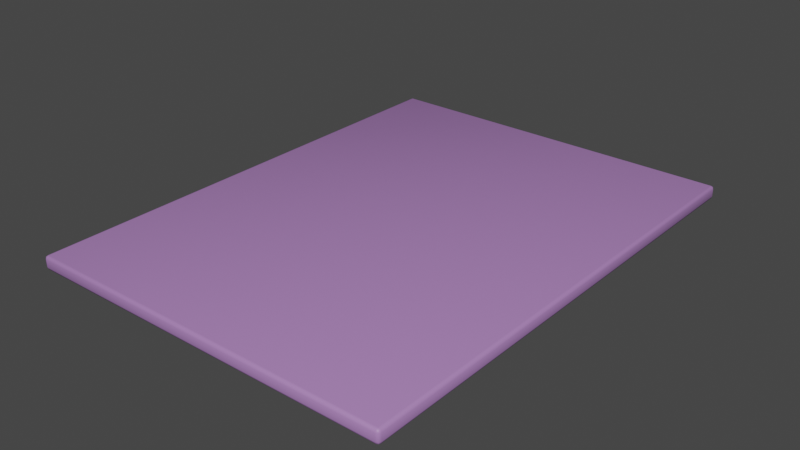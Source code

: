 # Source: koberec.blend  (saved by Blender 3.6.14; exported with 4.5.12 LTS)
import bpy
from mathutils import Matrix  # noqa: F401  (used for matrix-valued properties, if any)

bpy.ops.wm.read_factory_settings(use_empty=True)
scene = bpy.context.scene
scene.name = 'Scene'

# ---- collections
col_collection = bpy.data.collections.new('Collection'); scene.collection.children.link(col_collection)

# ---- materials (node trees are filled in below, after node groups)
mat_material = bpy.data.materials.new('Material')
mat_material.alpha_threshold = 0.0
mat_material.use_transparent_shadow = False
mat_material.roughness = 0.5
mat_material.line_color = (0.0, 0.0, 0.0, 1.0)

# ---- material node trees
mat_material.use_nodes = True; mat_material.node_tree.nodes.clear()
_N = mat_material.node_tree.nodes; _L = mat_material.node_tree.links
n0 = _N.new('ShaderNodeOutputMaterial'); n0.name = 'Material Output'; n0.location = (300, 300)
n1 = _N.new('ShaderNodeBsdfPrincipled'); n1.name = 'Principled BSDF'; n1.location = (10, 300)
n1.distribution = 'GGX'
n1.subsurface_method = 'RANDOM_WALK_SKIN'
n1.inputs[0].default_value = (0.4179, 0.2122, 0.5271, 1.0)
n1.inputs[3].default_value = 1.45
n1.inputs[27].default_value = (0.0, 0.0, 0.0, 1.0)
n1.inputs[28].default_value = 1.0
_L.new(n1.outputs[0], n0.inputs[0])
n0.is_active_output = True

# ---- world
world_world = bpy.data.worlds.new('World'); scene.world = world_world
world_world.use_nodes = True; world_world.node_tree.nodes.clear()
_N = world_world.node_tree.nodes; _L = world_world.node_tree.links
n0 = _N.new('ShaderNodeOutputWorld'); n0.name = 'World Output'; n0.location = (300, 300)
n1 = _N.new('ShaderNodeBackground'); n1.name = 'Background'; n1.location = (10, 300)
n1.inputs[0].default_value = (0.05088, 0.05088, 0.05088, 1.0)
_L.new(n1.outputs[0], n0.inputs[0])
n0.is_active_output = True
world_world.color = (0.05088, 0.05088, 0.05088)
world_world.use_sun_shadow = False
world_world.sun_shadow_jitter_overblur = 0.0

# ---- meshes
me_cube = bpy.data.meshes.new('Cube')
me_cube.from_pydata([(1.755, 2.352, 0.03486), (1.755, 2.322, 0.06426), (1.785, 2.322, 0.03486), (1.755, 2.343, 0.05565), (1.772, 2.339, 0.05184), (1.776, 2.322, 0.05565), (1.776, 2.343, 0.03486), (1.755, 2.322, -0.06426), (1.755, 2.352, -0.03486), (1.785, 2.322, -0.03486), (1.755, 2.343, -0.05565), (1.772, 2.339, -0.05184), (1.776, 2.343, -0.03486), (1.776, 2.322, -0.05565), (1.785, -2.322, 0.03486), (1.755, -2.322, 0.06426), (1.755, -2.352, 0.03486), (1.776, -2.322, 0.05565), (1.772, -2.339, 0.05184), (1.755, -2.343, 0.05565), (1.776, -2.343, 0.03486), (1.785, -2.322, -0.03486), (1.755, -2.352, -0.03486), (1.755, -2.322, -0.06426), (1.776, -2.343, -0.03486), (1.772, -2.339, -0.05184), (1.755, -2.343, -0.05565), (1.776, -2.322, -0.05565), (-1.755, 2.352, 0.03486), (-1.785, 2.322, 0.03486), (-1.755, 2.322, 0.06426), (-1.776, 2.343, 0.03486), (-1.772, 2.339, 0.05184), (-1.776, 2.322, 0.05565), (-1.755, 2.343, 0.05565), (-1.785, 2.322, -0.03486), (-1.755, 2.352, -0.03486), (-1.755, 2.322, -0.06426), (-1.776, 2.343, -0.03486), (-1.772, 2.339, -0.05184), (-1.755, 2.343, -0.05565), (-1.776, 2.322, -0.05565), (-1.785, -2.322, 0.03486), (-1.755, -2.352, 0.03486), (-1.755, -2.322, 0.06426), (-1.776, -2.343, 0.03486), (-1.772, -2.339, 0.05184), (-1.755, -2.343, 0.05565), (-1.776, -2.322, 0.05565), (-1.755, -2.322, -0.06426), (-1.755, -2.352, -0.03486), (-1.785, -2.322, -0.03486), (-1.755, -2.343, -0.05565), (-1.772, -2.339, -0.05184), (-1.776, -2.343, -0.03486), (-1.776, -2.322, -0.05565)], [], [(37, 7, 23, 49), (51, 42, 29, 35), (22, 16, 43, 50), (1, 30, 44, 15), (9, 2, 14, 21), (0, 3, 4, 6), (1, 5, 4, 3), (2, 6, 4, 5), (7, 10, 11, 13), (8, 12, 11, 10), (9, 13, 11, 12), (14, 17, 18, 20), (15, 19, 18, 17), (16, 20, 18, 19), (21, 24, 25, 27), (22, 26, 25, 24), (23, 27, 25, 26), (28, 31, 32, 34), (29, 33, 32, 31), (30, 34, 32, 33), (35, 38, 39, 41), (36, 40, 39, 38), (37, 41, 39, 40), (42, 45, 46, 48), (43, 47, 46, 45), (44, 48, 46, 47), (49, 52, 53, 55), (50, 54, 53, 52), (51, 55, 53, 54), (37, 49, 55, 41), (41, 55, 51, 35), (7, 37, 40, 10), (10, 40, 36, 8), (2, 9, 12, 6), (6, 12, 8, 0), (50, 43, 45, 54), (54, 45, 42, 51), (16, 22, 24, 20), (20, 24, 21, 14), (28, 36, 38, 31), (31, 38, 35, 29), (15, 44, 47, 19), (19, 47, 43, 16), (1, 15, 17, 5), (5, 17, 14, 2), (49, 23, 26, 52), (52, 26, 22, 50), (44, 30, 33, 48), (48, 33, 29, 42), (30, 1, 3, 34), (34, 3, 0, 28), (23, 7, 13, 27), (27, 13, 9, 21), (36, 28, 0, 8)])
me_cube.polygons.foreach_set('use_smooth', [True] * 54)
_uv = me_cube.uv_layers.new(name='UVMap')
_uv.uv.foreach_set('vector', [0.1271, 0.5016, 0.3729, 0.5016, 0.3729, 0.7484, 0.1271, 0.7484, 0.4322, 0.001563, 0.5678, 0.001563, 0.5678, 0.2484, 0.4322, 0.2484, 0.4322, 0.7521, 0.5678, 0.7521, 0.5678, 0.9979, 0.4322, 0.9979, 0.6271, 0.5016, 0.8729, 0.5016, 0.8729, 0.7484, 0.6271, 0.7484, 0.4322, 0.5016, 0.5678, 0.5016, 0.5678, 0.7484, 0.4322, 0.7484, 0.5678, 0.4979, 0.625, 0.4979, 0.6169, 0.4999, 0.5678, 0.5, 0.6271, 0.5016, 0.625, 0.5016, 0.6169, 0.4999, 0.6271, 0.5, 0.5678, 0.5016, 0.5678, 0.5, 0.6169, 0.4999, 0.625, 0.5016, 0.3729, 0.5016, 0.3729, 0.5, 0.3828, 0.5002, 0.375, 0.5016, 0.4322, 0.4979, 0.4322, 0.5, 0.3828, 0.5002, 0.375, 0.4979, 0.4322, 0.5016, 0.375, 0.5016, 0.3828, 0.5002, 0.4322, 0.5, 0.5678, 0.7484, 0.625, 0.7484, 0.6172, 0.7498, 0.5678, 0.75, 0.6271, 0.7484, 0.6271, 0.75, 0.6172, 0.7498, 0.625, 0.7484, 0.5678, 0.7521, 0.5678, 0.75, 0.6172, 0.7498, 0.625, 0.7521, 0.4322, 0.7484, 0.4322, 0.75, 0.3831, 0.7501, 0.375, 0.7484, 0.4322, 0.7521, 0.375, 0.7521, 0.3831, 0.7501, 0.4322, 0.75, 0.3729, 0.7484, 0.375, 0.7484, 0.3831, 0.7501, 0.3729, 0.75, 0.5678, 0.2521, 0.5678, 0.25, 0.6008, 0.25, 0.625, 0.2521, 0.5678, 0.2484, 0.625, 0.2484, 0.625, 0.2493, 0.5678, 0.25, 0.8729, 0.5016, 0.8729, 0.5, 0.8741, 0.5, 0.875, 0.5016, 0.4322, 0.2484, 0.4322, 0.25, 0.3992, 0.25, 0.375, 0.2484, 0.4322, 0.2521, 0.375, 0.2521, 0.375, 0.2509, 0.4322, 0.25, 0.1271, 0.5016, 0.125, 0.5016, 0.125, 0.5007, 0.1271, 0.5, 0.5678, 0.001563, 0.5678, 0.0, 0.6008, 0.0, 0.625, 0.001563, 0.5678, 0.9979, 0.625, 0.9979, 0.625, 0.9991, 0.5678, 1.0, 0.8729, 0.7484, 0.875, 0.7484, 0.875, 0.7493, 0.8729, 0.75, 0.1271, 0.7484, 0.1271, 0.75, 0.1259, 0.75, 0.125, 0.7484, 0.4322, 0.9979, 0.4322, 1.0, 0.3992, 1.0, 0.375, 0.9979, 0.4322, 0.001563, 0.375, 0.001563, 0.375, 0.0006605, 0.4322, 0.0, 0.1271, 0.5016, 0.1271, 0.7484, 0.125, 0.7484, 0.125, 0.5016, 0.375, 0.2484, 0.375, 0.001563, 0.4322, 0.001563, 0.4322, 0.2484, 0.3729, 0.5016, 0.1271, 0.5016, 0.1271, 0.5, 0.3729, 0.5, 0.375, 0.4979, 0.375, 0.2521, 0.4322, 0.2521, 0.4322, 0.4979, 0.5678, 0.5016, 0.4322, 0.5016, 0.4322, 0.5, 0.5678, 0.5, 0.5678, 0.5, 0.4322, 0.5, 0.4322, 0.4979, 0.5678, 0.4979, 0.4322, 0.9979, 0.5678, 0.9979, 0.5678, 1.0, 0.4322, 1.0, 0.4322, 0.0, 0.5678, 0.0, 0.5678, 0.001563, 0.4322, 0.001563, 0.5678, 0.7521, 0.4322, 0.7521, 0.4322, 0.75, 0.5678, 0.75, 0.5678, 0.75, 0.4322, 0.75, 0.4322, 0.7484, 0.5678, 0.7484, 0.5678, 0.2521, 0.4322, 0.2521, 0.4322, 0.25, 0.5678, 0.25, 0.5678, 0.25, 0.4322, 0.25, 0.4322, 0.2484, 0.5678, 0.2484, 0.6271, 0.7484, 0.8729, 0.7484, 0.8729, 0.75, 0.6271, 0.75, 0.625, 0.7521, 0.625, 0.9979, 0.5678, 0.9979, 0.5678, 0.7521, 0.6271, 0.5016, 0.6271, 0.7484, 0.625, 0.7484, 0.625, 0.5016, 0.625, 0.5016, 0.625, 0.7484, 0.5678, 0.7484, 0.5678, 0.5016, 0.1271, 0.7484, 0.3729, 0.7484, 0.3729, 0.75, 0.1271, 0.75, 0.375, 0.9979, 0.375, 0.7521, 0.4322, 0.7521, 0.4322, 0.9979, 0.8729, 0.7484, 0.8729, 0.5016, 0.875, 0.5016, 0.875, 0.7484, 0.625, 0.001563, 0.625, 0.2484, 0.5678, 0.2484, 0.5678, 0.001563, 0.8729, 0.5016, 0.6271, 0.5016, 0.6271, 0.5, 0.8729, 0.5, 0.625, 0.2521, 0.625, 0.4979, 0.5678, 0.4979, 0.5678, 0.2521, 0.3729, 0.7484, 0.3729, 0.5016, 0.375, 0.5016, 0.375, 0.7484, 0.375, 0.7484, 0.375, 0.5016, 0.4322, 0.5016, 0.4322, 0.7484, 0.4322, 0.2521, 0.5678, 0.2521, 0.5678, 0.4979, 0.4322, 0.4979])
me_cube.materials.append(mat_material)
me_cube.use_mirror_vertex_groups = False
me_cube.update()

# ---- objects
ob_cube = bpy.data.objects.new('Cube', me_cube)

# ---- transforms, parenting, visibility, modifiers, constraints
ob_cube.location = (0.0, 0.0, 0.05191)
ob_cube.lock_rotations_4d = False
ob_cube.empty_display_type = 'ARROWS'
ob_cube.lineart.crease_threshold = 0.0

# ---- collection membership
col_collection.objects.link(ob_cube)

# ---- scene / render settings (as saved in the file)
scene.frame_start = 1; scene.frame_end = 250; scene.frame_set(1)
scene.render.engine = 'BLENDER_EEVEE_NEXT'
scene.cycles.sampling_pattern = 'TABULATED_SOBOL'
scene.view_settings.view_transform = 'Filmic'
bpy.context.view_layer.update()

# ---- added for rendering (the .blend has no active camera and no usable light): camera, sun
cam_auto = bpy.data.cameras.new('AutoCamera')
cam_auto.lens = 50.0
cam_auto.sensor_width = 36.0
cam_auto.clip_end = 1000.0
ob_auto_camera = bpy.data.objects.new('AutoCamera', cam_auto)
scene.collection.objects.link(ob_auto_camera)
ob_auto_camera.location = (5.46393, -6.55672, 4.42305)
ob_auto_camera.rotation_euler = (1.09748, -7.21219e-08, 0.694738)
scene.camera = ob_auto_camera
light_auto_sun = bpy.data.lights.new('AutoSun', 'SUN')
light_auto_sun.energy = 3.0
light_auto_sun.angle = 0.0523599
ob_auto_sun = bpy.data.objects.new('AutoSun', light_auto_sun)
scene.collection.objects.link(ob_auto_sun)
ob_auto_sun.rotation_euler = (0.872665, 0.174533, 0.523599)
bpy.context.view_layer.update()
